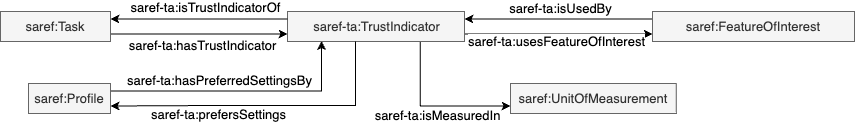

The diagram above was exported from draw.io. Its source (the exported page's mxGraphModel, read from the mxfile embedded in the PNG):
<mxGraphModel dx="4965" dy="4014" grid="0" gridSize="10" guides="1" tooltips="1" connect="1" arrows="1" fold="1" page="1" pageScale="1" pageWidth="827" pageHeight="1169" background="#ffffff" math="0" shadow="0">
  <root>
    <mxCell id="lssyM6c-j8DcBwPmC5Vt-0" />
    <mxCell id="lssyM6c-j8DcBwPmC5Vt-1" parent="lssyM6c-j8DcBwPmC5Vt-0" />
    <mxCell id="lssyM6c-j8DcBwPmC5Vt-24" style="edgeStyle=orthogonalEdgeStyle;rounded=0;orthogonalLoop=1;jettySize=auto;html=1;exitX=1;exitY=0.75;exitDx=0;exitDy=0;entryX=0;entryY=0.75;entryDx=0;entryDy=0;fontSize=13;" edge="1" parent="lssyM6c-j8DcBwPmC5Vt-1" source="lssyM6c-j8DcBwPmC5Vt-26" target="lssyM6c-j8DcBwPmC5Vt-90">
      <mxGeometry relative="1" as="geometry">
        <Array as="points">
          <mxPoint x="-3438" y="-3372" />
          <mxPoint x="-3438" y="-3372" />
        </Array>
        <mxPoint x="-3344" y="-3319" as="targetPoint" />
      </mxGeometry>
    </mxCell>
    <mxCell id="lssyM6c-j8DcBwPmC5Vt-25" value="saref-ta:hasTrustIndicator" style="edgeLabel;html=1;align=center;verticalAlign=middle;resizable=0;points=[];fontSize=13;" vertex="1" connectable="0" parent="lssyM6c-j8DcBwPmC5Vt-24">
      <mxGeometry x="0.2347" y="-1" relative="1" as="geometry">
        <mxPoint x="-17" y="10" as="offset" />
      </mxGeometry>
    </mxCell>
    <mxCell id="lssyM6c-j8DcBwPmC5Vt-26" value="saref:Task" style="rounded=0;whiteSpace=wrap;html=1;strokeWidth=1;strokeColor=#666666;fillColor=#f5f5f5;fontStyle=0;fontSize=13;verticalAlign=middle;fontColor=#333333;" vertex="1" parent="lssyM6c-j8DcBwPmC5Vt-1">
      <mxGeometry x="-3631" y="-3394" width="110" height="30" as="geometry" />
    </mxCell>
    <mxCell id="lssyM6c-j8DcBwPmC5Vt-35" style="edgeStyle=orthogonalEdgeStyle;rounded=0;orthogonalLoop=1;jettySize=auto;html=1;exitX=1;exitY=0.25;exitDx=0;exitDy=0;fontSize=13;entryX=0.188;entryY=0.982;entryDx=0;entryDy=0;entryPerimeter=0;" edge="1" parent="lssyM6c-j8DcBwPmC5Vt-1" source="lssyM6c-j8DcBwPmC5Vt-36" target="lssyM6c-j8DcBwPmC5Vt-90">
      <mxGeometry relative="1" as="geometry">
        <mxPoint x="-3311" y="-3354" as="targetPoint" />
        <Array as="points">
          <mxPoint x="-3310" y="-3314" />
          <mxPoint x="-3310" y="-3364" />
        </Array>
      </mxGeometry>
    </mxCell>
    <mxCell id="lssyM6c-j8DcBwPmC5Vt-36" value="saref:Profile" style="rounded=0;whiteSpace=wrap;html=1;strokeWidth=1;strokeColor=#666666;fillColor=#f5f5f5;fontStyle=0;fontSize=13;verticalAlign=middle;fontColor=#333333;" vertex="1" parent="lssyM6c-j8DcBwPmC5Vt-1">
      <mxGeometry x="-3603" y="-3322" width="82" height="30" as="geometry" />
    </mxCell>
    <mxCell id="lssyM6c-j8DcBwPmC5Vt-84" style="edgeStyle=orthogonalEdgeStyle;rounded=0;orthogonalLoop=1;jettySize=auto;html=1;exitX=0;exitY=0.25;exitDx=0;exitDy=0;entryX=1;entryY=0.25;entryDx=0;entryDy=0;fontSize=13;" edge="1" parent="lssyM6c-j8DcBwPmC5Vt-1" source="lssyM6c-j8DcBwPmC5Vt-86" target="lssyM6c-j8DcBwPmC5Vt-90">
      <mxGeometry relative="1" as="geometry">
        <Array as="points">
          <mxPoint x="-3068" y="-3386" />
          <mxPoint x="-3165" y="-3386" />
        </Array>
      </mxGeometry>
    </mxCell>
    <mxCell id="lssyM6c-j8DcBwPmC5Vt-85" value="saref-ta:isUsedBy" style="edgeLabel;html=1;align=center;verticalAlign=middle;resizable=0;points=[];fontSize=13;" vertex="1" connectable="0" parent="lssyM6c-j8DcBwPmC5Vt-84">
      <mxGeometry x="0.2341" y="-1" relative="1" as="geometry">
        <mxPoint x="24" y="-10" as="offset" />
      </mxGeometry>
    </mxCell>
    <mxCell id="lssyM6c-j8DcBwPmC5Vt-86" value="saref:FeatureOfInterest" style="rounded=0;whiteSpace=wrap;html=1;strokeWidth=1;strokeColor=#666666;fillColor=#f5f5f5;fontStyle=0;fontSize=13;verticalAlign=middle;fontColor=#333333;" vertex="1" parent="lssyM6c-j8DcBwPmC5Vt-1">
      <mxGeometry x="-2979" y="-3394" width="202" height="30" as="geometry" />
    </mxCell>
    <mxCell id="lssyM6c-j8DcBwPmC5Vt-87" style="edgeStyle=orthogonalEdgeStyle;rounded=0;orthogonalLoop=1;jettySize=auto;html=1;exitX=1;exitY=0.75;exitDx=0;exitDy=0;entryX=0;entryY=0.75;entryDx=0;entryDy=0;fontSize=13;" edge="1" parent="lssyM6c-j8DcBwPmC5Vt-1" source="lssyM6c-j8DcBwPmC5Vt-90" target="lssyM6c-j8DcBwPmC5Vt-86">
      <mxGeometry relative="1" as="geometry">
        <Array as="points">
          <mxPoint x="-3149" y="-3371" />
          <mxPoint x="-3078" y="-3371" />
        </Array>
      </mxGeometry>
    </mxCell>
    <mxCell id="lssyM6c-j8DcBwPmC5Vt-88" value="saref-ta:usesFeatureOfInterest" style="edgeLabel;html=1;align=center;verticalAlign=middle;resizable=0;points=[];fontSize=13;" vertex="1" connectable="0" parent="lssyM6c-j8DcBwPmC5Vt-87">
      <mxGeometry x="-0.3415" relative="1" as="geometry">
        <mxPoint x="30" y="7" as="offset" />
      </mxGeometry>
    </mxCell>
    <mxCell id="lssyM6c-j8DcBwPmC5Vt-89" style="edgeStyle=orthogonalEdgeStyle;rounded=0;jumpStyle=arc;orthogonalLoop=1;jettySize=auto;html=1;exitX=0.75;exitY=1;exitDx=0;exitDy=0;entryX=0;entryY=0.75;entryDx=0;entryDy=0;fontSize=13;" edge="1" parent="lssyM6c-j8DcBwPmC5Vt-1" source="lssyM6c-j8DcBwPmC5Vt-90" target="lssyM6c-j8DcBwPmC5Vt-97">
      <mxGeometry relative="1" as="geometry" />
    </mxCell>
    <mxCell id="lssyM6c-j8DcBwPmC5Vt-90" value="saref-ta:TrustIndicator" style="html=1;fillColor=#f5f5f5;fontColor=#333333;strokeColor=#666666;fontSize=13;" vertex="1" parent="lssyM6c-j8DcBwPmC5Vt-1">
      <mxGeometry x="-3344" y="-3394" width="177" height="30" as="geometry" />
    </mxCell>
    <mxCell id="lssyM6c-j8DcBwPmC5Vt-91" style="edgeStyle=orthogonalEdgeStyle;rounded=0;jumpStyle=arc;orthogonalLoop=1;jettySize=auto;html=1;exitX=0;exitY=0.25;exitDx=0;exitDy=0;entryX=1;entryY=0.25;entryDx=0;entryDy=0;fontSize=13;" edge="1" parent="lssyM6c-j8DcBwPmC5Vt-1" source="lssyM6c-j8DcBwPmC5Vt-90" target="lssyM6c-j8DcBwPmC5Vt-26">
      <mxGeometry relative="1" as="geometry" />
    </mxCell>
    <mxCell id="lssyM6c-j8DcBwPmC5Vt-93" style="edgeStyle=orthogonalEdgeStyle;rounded=0;orthogonalLoop=1;jettySize=auto;html=1;exitX=0.384;exitY=1;exitDx=0;exitDy=0;entryX=1;entryY=0.75;entryDx=0;entryDy=0;fontSize=13;exitPerimeter=0;" edge="1" parent="lssyM6c-j8DcBwPmC5Vt-1" source="lssyM6c-j8DcBwPmC5Vt-90" target="lssyM6c-j8DcBwPmC5Vt-36">
      <mxGeometry relative="1" as="geometry">
        <mxPoint x="-3167" y="-3336.5" as="sourcePoint" />
        <Array as="points">
          <mxPoint x="-3276" y="-3300" />
          <mxPoint x="-3418" y="-3300" />
        </Array>
      </mxGeometry>
    </mxCell>
    <mxCell id="lssyM6c-j8DcBwPmC5Vt-94" value="saref-ta:hasPreferredSettingsBy" style="edgeLabel;html=1;align=center;verticalAlign=middle;resizable=0;points=[];fontSize=13;" vertex="1" connectable="0" parent="lssyM6c-j8DcBwPmC5Vt-93">
      <mxGeometry x="-0.4296" y="4" relative="1" as="geometry">
        <mxPoint x="-112" y="-29" as="offset" />
      </mxGeometry>
    </mxCell>
    <mxCell id="lssyM6c-j8DcBwPmC5Vt-97" value="saref:UnitOfMeasurement" style="rounded=0;whiteSpace=wrap;html=1;strokeWidth=1;strokeColor=#666666;fillColor=#f5f5f5;fontStyle=0;fontSize=13;verticalAlign=middle;fontColor=#333333;" vertex="1" parent="lssyM6c-j8DcBwPmC5Vt-1">
      <mxGeometry x="-3121" y="-3322" width="165.75" height="30" as="geometry" />
    </mxCell>
    <mxCell id="lssyM6c-j8DcBwPmC5Vt-98" value="saref-ta:prefersSettings" style="edgeLabel;html=1;align=center;verticalAlign=middle;resizable=0;points=[];fontSize=13;" vertex="1" connectable="0" parent="lssyM6c-j8DcBwPmC5Vt-1">
      <mxGeometry x="-3408" y="-3287" as="geometry">
        <mxPoint x="-5" y="-4" as="offset" />
      </mxGeometry>
    </mxCell>
    <mxCell id="O1R3JyA98yAV62DPqwRN-0" value="saref-ta:isTrustIndicatorOf" style="edgeLabel;html=1;align=center;verticalAlign=middle;resizable=0;points=[];fontSize=13;" vertex="1" connectable="0" parent="lssyM6c-j8DcBwPmC5Vt-1">
      <mxGeometry x="-3426.004863076419" y="-3398.0031067510654" as="geometry" />
    </mxCell>
    <mxCell id="00q5Uvo2_PnpoQcKIRua-0" value="saref-ta:isMeasuredIn" style="edgeLabel;html=1;align=center;verticalAlign=middle;resizable=0;points=[];fontSize=13;" vertex="1" connectable="0" parent="lssyM6c-j8DcBwPmC5Vt-1">
      <mxGeometry x="-3194.002382534808" y="-3290" as="geometry" />
    </mxCell>
  </root>
</mxGraphModel>